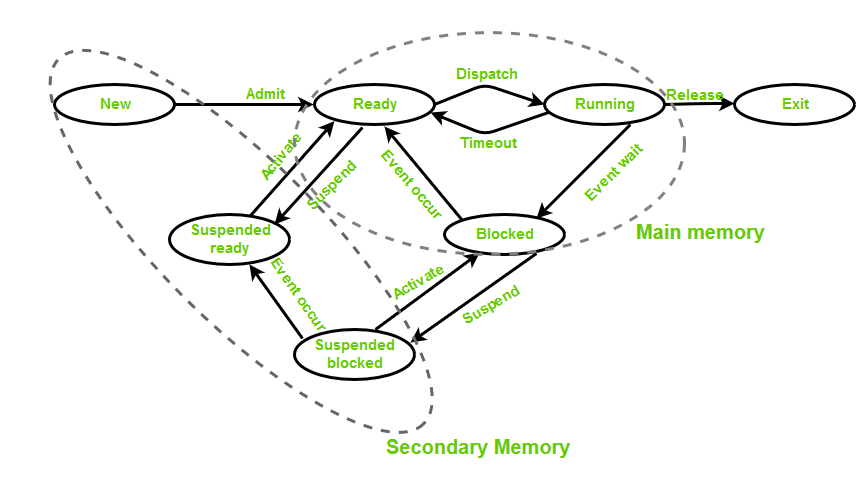

The diagram above was exported from draw.io. Its source (the exported page's mxGraphModel, read from the mxfile embedded in the PNG):
<mxGraphModel dx="840" dy="1620" grid="1" gridSize="10" guides="1" tooltips="1" connect="1" arrows="1" fold="1" page="1" pageScale="1" pageWidth="850" pageHeight="1100" math="0" shadow="0">
  <root>
    <mxCell id="0" />
    <mxCell id="1" parent="0" />
    <mxCell id="onFqtTV6sXXSUjKxXDbS-1" value="&lt;font style=&quot;font-size: 15px&quot;&gt;New&lt;/font&gt;" style="ellipse;whiteSpace=wrap;html=1;fontColor=#66CC00;fontStyle=1;strokeWidth=3;" vertex="1" parent="1">
      <mxGeometry x="71" y="52" width="120" height="40" as="geometry" />
    </mxCell>
    <mxCell id="onFqtTV6sXXSUjKxXDbS-2" value="&lt;div style=&quot;font-size: 15px&quot;&gt;&lt;font style=&quot;font-size: 15px&quot;&gt;Suspended&lt;/font&gt;&lt;/div&gt;&lt;div style=&quot;font-size: 15px&quot;&gt;&lt;font style=&quot;font-size: 15px&quot;&gt;ready&lt;br&gt;&lt;/font&gt;&lt;/div&gt;" style="ellipse;whiteSpace=wrap;html=1;fontColor=#66CC00;fontStyle=1;strokeWidth=3;" vertex="1" parent="1">
      <mxGeometry x="186" y="182" width="120" height="50" as="geometry" />
    </mxCell>
    <mxCell id="onFqtTV6sXXSUjKxXDbS-3" value="&lt;font style=&quot;font-size: 15px&quot;&gt;Blocked&lt;/font&gt;" style="ellipse;whiteSpace=wrap;html=1;fontColor=#66CC00;fontStyle=1;strokeWidth=3;" vertex="1" parent="1">
      <mxGeometry x="461" y="182" width="120" height="40" as="geometry" />
    </mxCell>
    <mxCell id="onFqtTV6sXXSUjKxXDbS-4" value="&lt;font style=&quot;font-size: 15px&quot;&gt;Exit&lt;/font&gt;" style="ellipse;whiteSpace=wrap;html=1;fontColor=#66CC00;fontStyle=1;strokeWidth=3;" vertex="1" parent="1">
      <mxGeometry x="751" y="52" width="120" height="40" as="geometry" />
    </mxCell>
    <mxCell id="onFqtTV6sXXSUjKxXDbS-5" value="&lt;font style=&quot;font-size: 15px&quot;&gt;Running&lt;/font&gt;" style="ellipse;whiteSpace=wrap;html=1;fontColor=#66CC00;fontStyle=1;strokeWidth=3;" vertex="1" parent="1">
      <mxGeometry x="561" y="52" width="120" height="40" as="geometry" />
    </mxCell>
    <mxCell id="onFqtTV6sXXSUjKxXDbS-6" value="&lt;font style=&quot;font-size: 15px&quot;&gt;Ready&lt;/font&gt;" style="ellipse;whiteSpace=wrap;html=1;fontColor=#66CC00;fontStyle=1;strokeWidth=3;" vertex="1" parent="1">
      <mxGeometry x="331" y="52" width="120" height="40" as="geometry" />
    </mxCell>
    <mxCell id="onFqtTV6sXXSUjKxXDbS-7" value="&lt;div style=&quot;font-size: 15px&quot;&gt;&lt;font style=&quot;font-size: 15px&quot;&gt;Suspended &lt;br&gt;&lt;/font&gt;&lt;/div&gt;&lt;div style=&quot;font-size: 15px&quot;&gt;&lt;font style=&quot;font-size: 15px&quot;&gt;blocked&lt;br&gt;&lt;/font&gt;&lt;/div&gt;" style="ellipse;whiteSpace=wrap;html=1;fontColor=#66CC00;fontStyle=1;strokeWidth=3;" vertex="1" parent="1">
      <mxGeometry x="311" y="297" width="120" height="50" as="geometry" />
    </mxCell>
    <mxCell id="onFqtTV6sXXSUjKxXDbS-8" value="" style="endArrow=classic;html=1;fontColor=#66CC00;exitX=1;exitY=0.5;exitDx=0;exitDy=0;fontStyle=1;strokeWidth=3;" edge="1" parent="1" source="onFqtTV6sXXSUjKxXDbS-1">
      <mxGeometry width="50" height="50" relative="1" as="geometry">
        <mxPoint x="261" y="72" as="sourcePoint" />
        <mxPoint x="330" y="72" as="targetPoint" />
        <Array as="points" />
      </mxGeometry>
    </mxCell>
    <mxCell id="onFqtTV6sXXSUjKxXDbS-9" value="" style="endArrow=classic;html=1;fontColor=#66CC00;exitX=1;exitY=0.5;exitDx=0;exitDy=0;entryX=0;entryY=0.5;entryDx=0;entryDy=0;fontStyle=1;strokeWidth=3;" edge="1" parent="1" source="onFqtTV6sXXSUjKxXDbS-6" target="onFqtTV6sXXSUjKxXDbS-5">
      <mxGeometry width="50" height="50" relative="1" as="geometry">
        <mxPoint x="451" y="62" as="sourcePoint" />
        <mxPoint x="550" y="62" as="targetPoint" />
        <Array as="points">
          <mxPoint x="501" y="52" />
        </Array>
      </mxGeometry>
    </mxCell>
    <mxCell id="onFqtTV6sXXSUjKxXDbS-10" value="" style="endArrow=classic;html=1;fontColor=#66CC00;exitX=0.033;exitY=0.71;exitDx=0;exitDy=0;entryX=0.97;entryY=0.7;entryDx=0;entryDy=0;verticalAlign=middle;exitPerimeter=0;entryPerimeter=0;fontStyle=1;strokeWidth=3;" edge="1" parent="1" source="onFqtTV6sXXSUjKxXDbS-5" target="onFqtTV6sXXSUjKxXDbS-6">
      <mxGeometry width="50" height="50" relative="1" as="geometry">
        <mxPoint x="561" y="82" as="sourcePoint" />
        <mxPoint x="451" y="82" as="targetPoint" />
        <Array as="points">
          <mxPoint x="501" y="102" />
        </Array>
      </mxGeometry>
    </mxCell>
    <mxCell id="onFqtTV6sXXSUjKxXDbS-11" value="" style="endArrow=classic;html=1;fontColor=#66CC00;exitX=1;exitY=0.5;exitDx=0;exitDy=0;fontStyle=1;strokeWidth=3;" edge="1" parent="1" source="onFqtTV6sXXSUjKxXDbS-5">
      <mxGeometry width="50" height="50" relative="1" as="geometry">
        <mxPoint x="671" y="71" as="sourcePoint" />
        <mxPoint x="751" y="71" as="targetPoint" />
        <Array as="points">
          <mxPoint x="721" y="71" />
        </Array>
      </mxGeometry>
    </mxCell>
    <mxCell id="onFqtTV6sXXSUjKxXDbS-12" value="" style="endArrow=classic;html=1;fontColor=#66CC00;exitX=0;exitY=0;exitDx=0;exitDy=0;entryX=0.583;entryY=1.05;entryDx=0;entryDy=0;entryPerimeter=0;fontStyle=1;strokeWidth=3;" edge="1" parent="1" source="onFqtTV6sXXSUjKxXDbS-3" target="onFqtTV6sXXSUjKxXDbS-6">
      <mxGeometry width="50" height="50" relative="1" as="geometry">
        <mxPoint x="251" y="92" as="sourcePoint" />
        <mxPoint x="350" y="92" as="targetPoint" />
        <Array as="points" />
      </mxGeometry>
    </mxCell>
    <mxCell id="onFqtTV6sXXSUjKxXDbS-13" value="" style="endArrow=classic;html=1;fontColor=#66CC00;exitX=0.718;exitY=0.99;exitDx=0;exitDy=0;entryX=0.767;entryY=0.1;entryDx=0;entryDy=0;entryPerimeter=0;exitPerimeter=0;fontStyle=1;strokeWidth=3;" edge="1" parent="1" source="onFqtTV6sXXSUjKxXDbS-5" target="onFqtTV6sXXSUjKxXDbS-3">
      <mxGeometry width="50" height="50" relative="1" as="geometry">
        <mxPoint x="629" y="182" as="sourcePoint" />
        <mxPoint x="511" y="88" as="targetPoint" />
        <Array as="points" />
      </mxGeometry>
    </mxCell>
    <mxCell id="onFqtTV6sXXSUjKxXDbS-14" value="" style="endArrow=classic;html=1;fontColor=#66CC00;entryX=0.963;entryY=0.259;entryDx=0;entryDy=0;entryPerimeter=0;exitX=0.767;exitY=0.965;exitDx=0;exitDy=0;exitPerimeter=0;fontStyle=1;strokeWidth=3;" edge="1" parent="1" source="onFqtTV6sXXSUjKxXDbS-3" target="onFqtTV6sXXSUjKxXDbS-7">
      <mxGeometry width="50" height="50" relative="1" as="geometry">
        <mxPoint x="553" y="212" as="sourcePoint" />
        <mxPoint x="501" y="292" as="targetPoint" />
        <Array as="points" />
      </mxGeometry>
    </mxCell>
    <mxCell id="onFqtTV6sXXSUjKxXDbS-15" value="" style="endArrow=classic;html=1;fontColor=#66CC00;exitX=0.678;exitY=-0.006;exitDx=0;exitDy=0;exitPerimeter=0;fontStyle=1;strokeWidth=3;" edge="1" parent="1" source="onFqtTV6sXXSUjKxXDbS-7" target="onFqtTV6sXXSUjKxXDbS-3">
      <mxGeometry width="50" height="50" relative="1" as="geometry">
        <mxPoint x="391.02941176470586" y="293.8529411764706" as="sourcePoint" />
        <mxPoint x="471" y="212" as="targetPoint" />
        <Array as="points" />
      </mxGeometry>
    </mxCell>
    <mxCell id="onFqtTV6sXXSUjKxXDbS-16" value="" style="endArrow=classic;html=1;fontColor=#66CC00;exitX=0.399;exitY=1.068;exitDx=0;exitDy=0;exitPerimeter=0;entryX=0.875;entryY=0.207;entryDx=0;entryDy=0;entryPerimeter=0;fontStyle=1;strokeWidth=3;" edge="1" parent="1" source="onFqtTV6sXXSUjKxXDbS-6" target="onFqtTV6sXXSUjKxXDbS-2">
      <mxGeometry width="50" height="50" relative="1" as="geometry">
        <mxPoint x="394" y="89.58823529411768" as="sourcePoint" />
        <mxPoint x="291" y="190" as="targetPoint" />
        <Array as="points" />
      </mxGeometry>
    </mxCell>
    <mxCell id="onFqtTV6sXXSUjKxXDbS-17" value="" style="endArrow=classic;html=1;fontColor=#66CC00;entryX=1;entryY=0;entryDx=0;entryDy=0;fontStyle=1;strokeWidth=3;" edge="1" parent="1" source="onFqtTV6sXXSUjKxXDbS-2">
      <mxGeometry width="50" height="50" relative="1" as="geometry">
        <mxPoint x="295.5882352941178" y="172.23529411764707" as="sourcePoint" />
        <mxPoint x="350.8823529411766" y="88.70588235294122" as="targetPoint" />
        <Array as="points" />
      </mxGeometry>
    </mxCell>
    <mxCell id="onFqtTV6sXXSUjKxXDbS-18" value="" style="endArrow=classic;html=1;fontColor=#66CC00;entryX=0.669;entryY=1.009;entryDx=0;entryDy=0;entryPerimeter=0;exitX=0.066;exitY=0.185;exitDx=0;exitDy=0;exitPerimeter=0;fontStyle=1;strokeWidth=3;" edge="1" parent="1" source="onFqtTV6sXXSUjKxXDbS-7" target="onFqtTV6sXXSUjKxXDbS-2">
      <mxGeometry width="50" height="50" relative="1" as="geometry">
        <mxPoint x="111" y="402" as="sourcePoint" />
        <mxPoint x="161" y="352" as="targetPoint" />
      </mxGeometry>
    </mxCell>
    <mxCell id="onFqtTV6sXXSUjKxXDbS-19" value="&lt;font style=&quot;font-size: 15px&quot;&gt;Admit&lt;/font&gt;" style="text;html=1;resizable=0;points=[];autosize=1;align=left;verticalAlign=top;spacingTop=-4;fontColor=#66CC00;fontStyle=1;strokeWidth=3;" vertex="1" parent="1">
      <mxGeometry x="261" y="51" width="50" height="20" as="geometry" />
    </mxCell>
    <mxCell id="onFqtTV6sXXSUjKxXDbS-20" value="&lt;font style=&quot;font-size: 15px&quot;&gt;Dispatch&lt;/font&gt;" style="text;html=1;resizable=0;points=[];autosize=1;align=left;verticalAlign=top;spacingTop=-4;fontColor=#66CC00;fontStyle=1;strokeWidth=3;" vertex="1" parent="1">
      <mxGeometry x="471" y="31" width="70" height="20" as="geometry" />
    </mxCell>
    <mxCell id="onFqtTV6sXXSUjKxXDbS-21" value="&lt;font style=&quot;font-size: 15px&quot;&gt;Timeout&lt;/font&gt;" style="text;html=1;resizable=0;points=[];autosize=1;align=left;verticalAlign=top;spacingTop=-4;fontColor=#66CC00;fontStyle=1;strokeWidth=3;" vertex="1" parent="1">
      <mxGeometry x="474" y="100" width="70" height="20" as="geometry" />
    </mxCell>
    <mxCell id="onFqtTV6sXXSUjKxXDbS-22" value="&lt;font style=&quot;font-size: 15px&quot;&gt;Release&lt;/font&gt;" style="text;html=1;resizable=0;points=[];autosize=1;align=left;verticalAlign=top;spacingTop=-4;fontColor=#66CC00;fontStyle=1;strokeWidth=3;" vertex="1" parent="1">
      <mxGeometry x="681" y="52" width="70" height="20" as="geometry" />
    </mxCell>
    <mxCell id="onFqtTV6sXXSUjKxXDbS-23" value="&lt;font style=&quot;font-size: 15px;&quot;&gt;Event wait&lt;br style=&quot;font-size: 15px;&quot;&gt;&lt;/font&gt;" style="text;html=1;resizable=0;points=[];autosize=1;align=left;verticalAlign=top;spacingTop=-4;fontColor=#66CC00;direction=south;rotation=-45;fontSize=15;fontStyle=1;strokeWidth=3;" vertex="1" parent="1">
      <mxGeometry x="621" y="142" width="20" height="80" as="geometry" />
    </mxCell>
    <mxCell id="onFqtTV6sXXSUjKxXDbS-24" value="&lt;font style=&quot;font-size: 15px;&quot;&gt;Event occur&lt;br style=&quot;font-size: 15px;&quot;&gt;&lt;/font&gt;" style="text;html=1;resizable=0;points=[];autosize=1;align=left;verticalAlign=top;spacingTop=-4;fontColor=#66CC00;rotation=50;fontSize=15;fontStyle=1;strokeWidth=3;" vertex="1" parent="1">
      <mxGeometry x="384" y="142" width="90" height="20" as="geometry" />
    </mxCell>
    <mxCell id="onFqtTV6sXXSUjKxXDbS-25" value="Suspend" style="text;html=1;resizable=0;points=[];autosize=1;align=left;verticalAlign=top;spacingTop=-4;fontSize=15;fontColor=#66CC00;rotation=-30;fontStyle=1;strokeWidth=3;" vertex="1" parent="1">
      <mxGeometry x="474" y="262" width="70" height="20" as="geometry" />
    </mxCell>
    <mxCell id="onFqtTV6sXXSUjKxXDbS-26" value="Activate" style="text;html=1;resizable=0;points=[];autosize=1;align=left;verticalAlign=top;spacingTop=-4;fontSize=15;fontColor=#66CC00;rotation=-30;fontStyle=1;strokeWidth=3;" vertex="1" parent="1">
      <mxGeometry x="404" y="236.5" width="70" height="20" as="geometry" />
    </mxCell>
    <mxCell id="onFqtTV6sXXSUjKxXDbS-27" value="Event occur" style="text;html=1;resizable=0;points=[];autosize=1;align=left;verticalAlign=top;spacingTop=-4;fontSize=15;fontColor=#66CC00;rotation=55;fontStyle=1;strokeWidth=3;" vertex="1" parent="1">
      <mxGeometry x="271" y="252" width="90" height="20" as="geometry" />
    </mxCell>
    <mxCell id="onFqtTV6sXXSUjKxXDbS-28" value="Activate" style="text;html=1;resizable=0;points=[];autosize=1;align=left;verticalAlign=top;spacingTop=-3;fontSize=15;fontColor=#66CC00;rotation=-50;spacing=5;fontStyle=1;strokeWidth=3;" vertex="1" parent="1">
      <mxGeometry x="261" y="110" width="70" height="20" as="geometry" />
    </mxCell>
    <mxCell id="onFqtTV6sXXSUjKxXDbS-29" value="Suspend" style="text;html=1;resizable=0;points=[];autosize=1;align=left;verticalAlign=top;spacingTop=-4;fontSize=15;fontColor=#66CC00;rotation=-45;fontStyle=1;strokeWidth=3;" vertex="1" parent="1">
      <mxGeometry x="314" y="142" width="70" height="20" as="geometry" />
    </mxCell>
    <mxCell id="onFqtTV6sXXSUjKxXDbS-30" value="" style="ellipse;whiteSpace=wrap;html=1;fillColor=none;fontSize=15;fontColor=#66CC00;strokeColor=#666666;dashed=1;rotation=45;fontStyle=1;strokeWidth=3;" vertex="1" parent="1">
      <mxGeometry y="128.5" width="516" height="160" as="geometry" />
    </mxCell>
    <mxCell id="onFqtTV6sXXSUjKxXDbS-31" value="" style="ellipse;whiteSpace=wrap;html=1;dashed=1;strokeColor=#808080;fillColor=none;fontSize=15;fontColor=#66CC00;shadow=0;perimeterSpacing=0;fillOpacity=100;fontStyle=1;strokeWidth=3;" vertex="1" parent="1">
      <mxGeometry x="311" width="390" height="222" as="geometry" />
    </mxCell>
    <mxCell id="onFqtTV6sXXSUjKxXDbS-32" value="&lt;font&gt;&lt;span&gt;&lt;font style=&quot;font-size: 20px&quot;&gt;Main memory&lt;br&gt;&lt;/font&gt;&lt;/span&gt;&lt;/font&gt;" style="text;html=1;resizable=0;points=[];autosize=1;align=left;verticalAlign=top;spacingTop=-4;fontSize=15;fillColor=none;fontStyle=1;fontColor=#66CC00;strokeWidth=3;" vertex="1" parent="1">
      <mxGeometry x="651" y="187" width="140" height="20" as="geometry" />
    </mxCell>
    <mxCell id="onFqtTV6sXXSUjKxXDbS-33" value="&lt;font&gt;&lt;span&gt;&lt;font style=&quot;font-size: 20px&quot;&gt;Secondary Memory&lt;/font&gt;&lt;/span&gt;&lt;/font&gt;" style="text;html=1;resizable=0;points=[];autosize=1;align=left;verticalAlign=top;spacingTop=-4;fontSize=15;fillColor=none;fontStyle=1;fontColor=#66CC00;strokeWidth=3;" vertex="1" parent="1">
      <mxGeometry x="401" y="402" width="200" height="20" as="geometry" />
    </mxCell>
  </root>
</mxGraphModel>